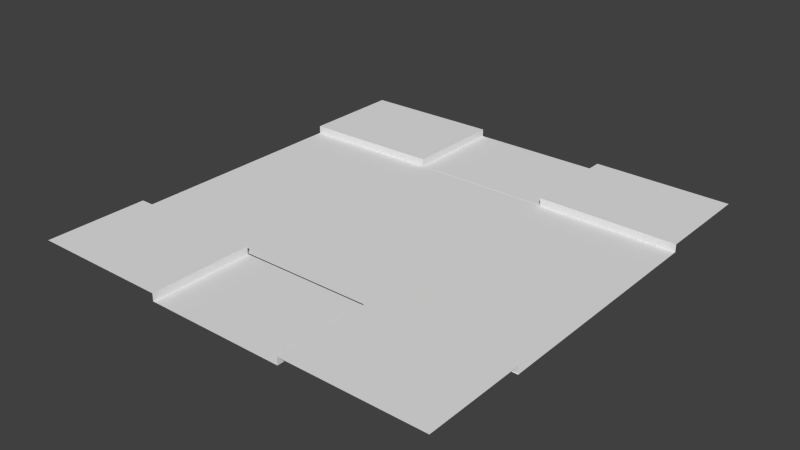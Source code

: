 # Source: Ruaesquina.blend  (saved by Blender 2.64.0; exported with 4.5.12 LTS)
import bpy
from mathutils import Matrix  # noqa: F401  (used for matrix-valued properties, if any)

bpy.ops.wm.read_factory_settings(use_empty=True)
scene = bpy.context.scene
scene.name = 'Scene'

# ---- collections
col_collection_1 = bpy.data.collections.new('Collection 1'); scene.collection.children.link(col_collection_1)

# ---- materials (node trees are filled in below, after node groups)
mat_janela = bpy.data.materials.new('Janela')
mat_janela.alpha_threshold = 0.0
mat_janela.use_transparent_shadow = False
mat_janela.roughness = 0.5
mat_janela.line_color = (0.0, 0.0, 0.0, 1.0)

# ---- material node trees

# ---- world
world_world = bpy.data.worlds.new('World'); scene.world = world_world
world_world.color = (0.05088, 0.05088, 0.05088)
world_world.use_sun_shadow = False
world_world.sun_shadow_jitter_overblur = 0.0
world_world.cycles.sampling_method = 'MANUAL'
world_world.cycles.sample_map_resolution = 256

# ---- meshes
me_plane_001 = bpy.data.meshes.new('Plane.001')
me_plane_001.from_pydata([(3.541, 1.067, 0.0), (3.541, -2.95, 0.0), (-3.541, -2.95, 0.0), (-3.541, 1.067, 0.0), (-3.541, 1.067, 0.1295), (-3.541, 2.795, 0.1295), (3.541, 2.795, 0.1295), (3.541, 1.067, 0.1295), (-3.541, -2.941, 0.1295), (-3.541, -4.669, 0.1295), (3.541, -4.669, 0.1295), (3.541, -2.941, 0.1295), (3.541, -2.941, 0.0), (-3.541, -2.941, 0.0), (-1.18, -2.941, 0.1295), (1.18, -2.941, 0.1295), (-1.18, -4.669, 0.1295), (1.18, -4.669, 0.1295), (1.18, -2.941, 0.0), (-1.18, -2.941, 0.0), (1.18, -2.918, 0.0), (-1.18, -2.918, 0.0), (1.18, 1.099, 0.0), (-1.18, 1.099, 0.0), (-1.18, 2.827, 0.1295), (1.18, 2.827, 0.1295), (-1.18, 1.099, 0.1295), (1.18, 1.099, 0.1295), (-1.18, -2.941, 0.002531), (1.18, -2.941, 0.002531), (-1.18, -4.669, 0.002531), (1.18, -4.669, 0.002531), (-1.18, 2.827, 0.002531), (1.18, 2.827, 0.002531), (-1.18, 1.099, 0.002531), (1.18, 1.099, 0.002531)], [], [(23, 3, 2, 21), (22, 0, 7, 27), (26, 24, 5, 4), (15, 17, 10, 11), (19, 13, 8, 14), (8, 9, 16, 14), (12, 18, 15, 11), (35, 34, 26, 23, 22, 27), (0, 22, 20, 1), (22, 23, 21, 20), (3, 23, 26, 4), (7, 6, 25, 27), (33, 35, 27, 25), (28, 30, 31, 29), (35, 33, 32, 34), (17, 15, 29, 31), (24, 26, 34, 32), (30, 28, 14, 16), (14, 28, 29, 15, 18, 19)])
_uv = me_plane_001.uv_layers.new(name='UVMap')
_uv.uv.foreach_set('vector', [0.7441, 0.6134, 0.7441, 0.4628, 1.0, 0.4628, 1.0, 0.6134, 0.7875, 0.1305, 0.7875, 0.002751, 0.8059, 0.002751, 0.8059, 0.1305, 0.7094, 0.1302, 0.6123, 0.1302, 0.6123, 0.000811, 0.7094, 0.000811, 0.7094, 0.1302, 0.6123, 0.1302, 0.6123, 0.000811, 0.7094, 0.000811, 0.7875, 0.1305, 0.7875, 0.002751, 0.8059, 0.002751, 0.8059, 0.1305, 0.7094, 0.389, 0.6123, 0.389, 0.6123, 0.2596, 0.7094, 0.2596, 0.7875, 0.3861, 0.7875, 0.2583, 0.8059, 0.2583, 0.8059, 0.3861, 0.8059, 0.1305, 0.8059, 0.2583, 0.8059, 0.2583, 0.7875, 0.2583, 0.7875, 0.1305, 0.8059, 0.1305, 0.7441, 0.9145, 0.7441, 0.7639, 1.0, 0.7639, 1.0, 0.9145, 0.7441, 0.7639, 0.7441, 0.6134, 1.0, 0.6134, 1.0, 0.7639, 0.7875, 0.3861, 0.7875, 0.2583, 0.8059, 0.2583, 0.8059, 0.3861, 0.7094, 0.389, 0.6123, 0.389, 0.6123, 0.2596, 0.7094, 0.2596, 0.6123, 0.2596, 0.7094, 0.2596, 0.7094, 0.2596, 0.6123, 0.2596, 0.9685, 0.4253, 0.9685, 0.5605, 0.7884, 0.5605, 0.7884, 0.4253, 0.9685, 0.4253, 0.9685, 0.5605, 0.7884, 0.5605, 0.7884, 0.4253, 0.6123, 0.1302, 0.7094, 0.1302, 0.7094, 0.1302, 0.6123, 0.1302, 0.6123, 0.1302, 0.7094, 0.1302, 0.7094, 0.1302, 0.6123, 0.1302, 0.6123, 0.2596, 0.7094, 0.2596, 0.7094, 0.2596, 0.6123, 0.2596, 0.8059, 0.1305, 0.8059, 0.1305, 0.8059, 0.2583, 0.8059, 0.2583, 0.7875, 0.2583, 0.7875, 0.1305])
me_plane_001.materials.append(mat_janela)
me_plane_001.use_remesh_preserve_volume = False
me_plane_001.use_remesh_preserve_attributes = False
me_plane_001.use_mirror_vertex_groups = False
me_plane_001.update()

# ---- objects
ob_plane_001 = bpy.data.objects.new('Plane.001', me_plane_001)

# ---- transforms, parenting, visibility, modifiers, constraints
ob_plane_001.location = (0.0, -3.356, 0.0701)
ob_plane_001.lineart.crease_threshold = 0.0

# ---- collection membership
col_collection_1.objects.link(ob_plane_001)

# ---- scene / render settings (as saved in the file)
scene.frame_start = 1; scene.frame_end = 250; scene.frame_set(22)
scene.render.engine = 'BLENDER_EEVEE_NEXT'
scene.render.image_settings.color_mode = 'RGB'
scene.render.image_settings.compression = 90
scene.render.resolution_percentage = 50
scene.render.dither_intensity = 0.0
scene.render.bake_margin = 2
scene.render.bake_bias = 0.0
scene.cycles.use_denoising = False
scene.cycles.samples = 10
scene.cycles.sampling_pattern = 'TABULATED_SOBOL'
scene.cycles.light_sampling_threshold = 0.0
scene.cycles.use_adaptive_sampling = False
scene.cycles.use_light_tree = False
scene.cycles.blur_glossy = 0.0
scene.cycles.volume_bounces = 1
scene.cycles.pixel_filter_type = 'GAUSSIAN'
scene.cycles.sample_clamp_indirect = 0.0
scene.view_settings.view_transform = 'Standard'
bpy.context.view_layer.update()

# ---- added for rendering (the .blend has no active camera and no usable light): camera, sun
cam_auto = bpy.data.cameras.new('AutoCamera')
cam_auto.lens = 50.0
cam_auto.sensor_width = 36.0
cam_auto.clip_end = 1000.0
ob_auto_camera = bpy.data.objects.new('AutoCamera', cam_auto)
scene.collection.objects.link(ob_auto_camera)
ob_auto_camera.location = (9.54239, -15.7279, 7.76878)
ob_auto_camera.rotation_euler = (1.09748, -7.21219e-08, 0.694738)
scene.camera = ob_auto_camera
light_auto_sun = bpy.data.lights.new('AutoSun', 'SUN')
light_auto_sun.energy = 3.0
light_auto_sun.angle = 0.0523599
ob_auto_sun = bpy.data.objects.new('AutoSun', light_auto_sun)
scene.collection.objects.link(ob_auto_sun)
ob_auto_sun.rotation_euler = (0.872665, 0.174533, 0.523599)
bpy.context.view_layer.update()
